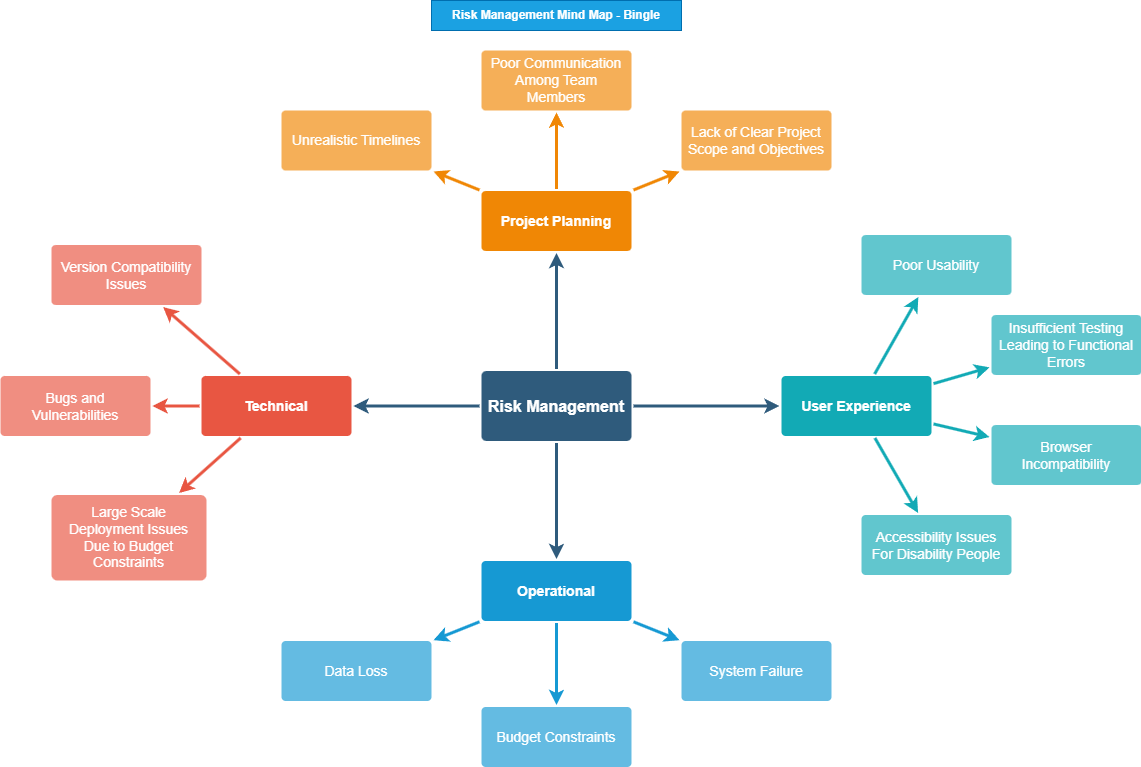

The diagram above was exported from draw.io. Its source (the exported page's mxGraphModel, read from the mxfile embedded in the PNG):
<mxGraphModel dx="1562" dy="850" grid="1" gridSize="10" guides="1" tooltips="1" connect="1" arrows="1" fold="1" page="1" pageScale="1" pageWidth="1169" pageHeight="827" background="none" math="0" shadow="0">
  <root>
    <mxCell id="0" />
    <mxCell id="1" parent="0" />
    <mxCell id="1745" value="" style="edgeStyle=none;rounded=0;jumpStyle=none;html=1;shadow=0;labelBackgroundColor=none;startArrow=none;startFill=0;endArrow=classic;endFill=1;jettySize=auto;orthogonalLoop=1;strokeColor=#2F5B7C;strokeWidth=3;fontFamily=Helvetica;fontSize=16;fontColor=#23445D;spacing=5;" parent="1" source="1749" target="1764" edge="1">
      <mxGeometry relative="1" as="geometry" />
    </mxCell>
    <mxCell id="1746" value="" style="edgeStyle=none;rounded=0;jumpStyle=none;html=1;shadow=0;labelBackgroundColor=none;startArrow=none;startFill=0;endArrow=classic;endFill=1;jettySize=auto;orthogonalLoop=1;strokeColor=#2F5B7C;strokeWidth=3;fontFamily=Helvetica;fontSize=16;fontColor=#23445D;spacing=5;" parent="1" source="1749" target="1771" edge="1">
      <mxGeometry relative="1" as="geometry" />
    </mxCell>
    <mxCell id="1747" value="" style="edgeStyle=none;rounded=0;jumpStyle=none;html=1;shadow=0;labelBackgroundColor=none;startArrow=none;startFill=0;endArrow=classic;endFill=1;jettySize=auto;orthogonalLoop=1;strokeColor=#2F5B7C;strokeWidth=3;fontFamily=Helvetica;fontSize=16;fontColor=#23445D;spacing=5;" parent="1" source="1749" target="1760" edge="1">
      <mxGeometry relative="1" as="geometry" />
    </mxCell>
    <mxCell id="1748" value="" style="edgeStyle=none;rounded=0;jumpStyle=none;html=1;shadow=0;labelBackgroundColor=none;startArrow=none;startFill=0;endArrow=classic;endFill=1;jettySize=auto;orthogonalLoop=1;strokeColor=#2F5B7C;strokeWidth=3;fontFamily=Helvetica;fontSize=16;fontColor=#23445D;spacing=5;" parent="1" source="1749" target="1753" edge="1">
      <mxGeometry relative="1" as="geometry" />
    </mxCell>
    <mxCell id="1749" value="Risk Management" style="rounded=1;whiteSpace=wrap;html=1;shadow=0;labelBackgroundColor=none;strokeColor=none;strokeWidth=3;fillColor=#2F5B7C;fontFamily=Helvetica;fontSize=16;fontColor=#FFFFFF;align=center;fontStyle=1;spacing=5;arcSize=7;perimeterSpacing=2;" parent="1" vertex="1">
      <mxGeometry x="495" y="380.5" width="150" height="70" as="geometry" />
    </mxCell>
    <mxCell id="1750" value="" style="edgeStyle=none;rounded=1;jumpStyle=none;html=1;shadow=0;labelBackgroundColor=none;startArrow=none;startFill=0;jettySize=auto;orthogonalLoop=1;strokeColor=#E85642;strokeWidth=3;fontFamily=Helvetica;fontSize=14;fontColor=#FFFFFF;spacing=5;fontStyle=1;fillColor=#b0e3e6;" parent="1" source="1753" target="1756" edge="1">
      <mxGeometry relative="1" as="geometry" />
    </mxCell>
    <mxCell id="1751" value="" style="edgeStyle=none;rounded=1;jumpStyle=none;html=1;shadow=0;labelBackgroundColor=none;startArrow=none;startFill=0;jettySize=auto;orthogonalLoop=1;strokeColor=#E85642;strokeWidth=3;fontFamily=Helvetica;fontSize=14;fontColor=#FFFFFF;spacing=5;fontStyle=1;fillColor=#b0e3e6;" parent="1" source="1753" target="1755" edge="1">
      <mxGeometry relative="1" as="geometry" />
    </mxCell>
    <mxCell id="1752" value="" style="edgeStyle=none;rounded=1;jumpStyle=none;html=1;shadow=0;labelBackgroundColor=none;startArrow=none;startFill=0;jettySize=auto;orthogonalLoop=1;strokeColor=#E85642;strokeWidth=3;fontFamily=Helvetica;fontSize=14;fontColor=#FFFFFF;spacing=5;fontStyle=1;fillColor=#b0e3e6;" parent="1" source="1753" target="1754" edge="1">
      <mxGeometry relative="1" as="geometry" />
    </mxCell>
    <mxCell id="1753" value="Technical" style="rounded=1;whiteSpace=wrap;html=1;shadow=0;labelBackgroundColor=none;strokeColor=none;strokeWidth=3;fillColor=#e85642;fontFamily=Helvetica;fontSize=14;fontColor=#FFFFFF;align=center;spacing=5;fontStyle=1;arcSize=7;perimeterSpacing=2;" parent="1" vertex="1">
      <mxGeometry x="215" y="385.5" width="150" height="60" as="geometry" />
    </mxCell>
    <mxCell id="1754" value="Large Scale Deployment Issues Due to Budget Constraints" style="rounded=1;whiteSpace=wrap;html=1;shadow=0;labelBackgroundColor=none;strokeColor=none;strokeWidth=3;fillColor=#f08e81;fontFamily=Helvetica;fontSize=14;fontColor=#FFFFFF;align=center;spacing=5;fontStyle=0;arcSize=7;perimeterSpacing=2;" parent="1" vertex="1">
      <mxGeometry x="65" y="504.5" width="155" height="85.5" as="geometry" />
    </mxCell>
    <mxCell id="1755" value="Bugs and Vulnerabilities" style="rounded=1;whiteSpace=wrap;html=1;shadow=0;labelBackgroundColor=none;strokeColor=none;strokeWidth=3;fillColor=#f08e81;fontFamily=Helvetica;fontSize=14;fontColor=#FFFFFF;align=center;spacing=5;fontStyle=0;arcSize=7;perimeterSpacing=2;" parent="1" vertex="1">
      <mxGeometry x="14" y="385.5" width="150" height="60" as="geometry" />
    </mxCell>
    <mxCell id="1756" value="Version Compatibility Issues" style="rounded=1;whiteSpace=wrap;html=1;shadow=0;labelBackgroundColor=none;strokeColor=none;strokeWidth=3;fillColor=#f08e81;fontFamily=Helvetica;fontSize=14;fontColor=#FFFFFF;align=center;spacing=5;fontStyle=0;arcSize=7;perimeterSpacing=2;" parent="1" vertex="1">
      <mxGeometry x="65" y="254.5" width="150" height="60" as="geometry" />
    </mxCell>
    <mxCell id="1757" value="" style="edgeStyle=none;rounded=0;jumpStyle=none;html=1;shadow=0;labelBackgroundColor=none;startArrow=none;startFill=0;endArrow=classic;endFill=1;jettySize=auto;orthogonalLoop=1;strokeColor=#1699D3;strokeWidth=3;fontFamily=Helvetica;fontSize=14;fontColor=#FFFFFF;spacing=5;" parent="1" source="1760" target="1763" edge="1">
      <mxGeometry relative="1" as="geometry" />
    </mxCell>
    <mxCell id="1758" value="" style="edgeStyle=none;rounded=0;jumpStyle=none;html=1;shadow=0;labelBackgroundColor=none;startArrow=none;startFill=0;endArrow=classic;endFill=1;jettySize=auto;orthogonalLoop=1;strokeColor=#1699D3;strokeWidth=3;fontFamily=Helvetica;fontSize=14;fontColor=#FFFFFF;spacing=5;" parent="1" source="1760" target="1762" edge="1">
      <mxGeometry relative="1" as="geometry" />
    </mxCell>
    <mxCell id="1759" value="" style="edgeStyle=none;rounded=0;jumpStyle=none;html=1;shadow=0;labelBackgroundColor=none;startArrow=none;startFill=0;endArrow=classic;endFill=1;jettySize=auto;orthogonalLoop=1;strokeColor=#1699D3;strokeWidth=3;fontFamily=Helvetica;fontSize=14;fontColor=#FFFFFF;spacing=5;" parent="1" source="1760" target="1761" edge="1">
      <mxGeometry relative="1" as="geometry" />
    </mxCell>
    <mxCell id="1760" value="Operational" style="rounded=1;whiteSpace=wrap;html=1;shadow=0;labelBackgroundColor=none;strokeColor=none;strokeWidth=3;fillColor=#1699d3;fontFamily=Helvetica;fontSize=14;fontColor=#FFFFFF;align=center;spacing=5;fontStyle=1;arcSize=7;perimeterSpacing=2;" parent="1" vertex="1">
      <mxGeometry x="495" y="570.5" width="150" height="60" as="geometry" />
    </mxCell>
    <mxCell id="1761" value="System Failure" style="rounded=1;whiteSpace=wrap;html=1;shadow=0;labelBackgroundColor=none;strokeColor=none;strokeWidth=3;fillColor=#64bbe2;fontFamily=Helvetica;fontSize=14;fontColor=#FFFFFF;align=center;spacing=5;arcSize=7;perimeterSpacing=2;" parent="1" vertex="1">
      <mxGeometry x="695" y="650.5" width="150" height="60" as="geometry" />
    </mxCell>
    <mxCell id="1762" value="Budget Constraints" style="rounded=1;whiteSpace=wrap;html=1;shadow=0;labelBackgroundColor=none;strokeColor=none;strokeWidth=3;fillColor=#64bbe2;fontFamily=Helvetica;fontSize=14;fontColor=#FFFFFF;align=center;spacing=5;arcSize=7;perimeterSpacing=2;" parent="1" vertex="1">
      <mxGeometry x="495" y="716.5" width="150" height="60" as="geometry" />
    </mxCell>
    <mxCell id="1763" value="Data Loss" style="rounded=1;whiteSpace=wrap;html=1;shadow=0;labelBackgroundColor=none;strokeColor=none;strokeWidth=3;fillColor=#64bbe2;fontFamily=Helvetica;fontSize=14;fontColor=#FFFFFF;align=center;spacing=5;arcSize=7;perimeterSpacing=2;" parent="1" vertex="1">
      <mxGeometry x="295" y="650.5" width="150" height="60" as="geometry" />
    </mxCell>
    <mxCell id="1764" value="Project Planning" style="rounded=1;whiteSpace=wrap;html=1;shadow=0;labelBackgroundColor=none;strokeColor=none;strokeWidth=3;fillColor=#F08705;fontFamily=Helvetica;fontSize=14;fontColor=#FFFFFF;align=center;spacing=5;fontStyle=1;arcSize=7;perimeterSpacing=2;" parent="1" vertex="1">
      <mxGeometry x="495" y="200.5" width="150" height="60" as="geometry" />
    </mxCell>
    <mxCell id="1765" value="Lack of Clear Project Scope and Objectives" style="rounded=1;whiteSpace=wrap;html=1;shadow=0;labelBackgroundColor=none;strokeColor=none;strokeWidth=3;fillColor=#f5af58;fontFamily=Helvetica;fontSize=14;fontColor=#FFFFFF;align=center;spacing=5;arcSize=7;perimeterSpacing=2;" parent="1" vertex="1">
      <mxGeometry x="695" y="120" width="150" height="60" as="geometry" />
    </mxCell>
    <mxCell id="1766" value="" style="edgeStyle=none;rounded=0;jumpStyle=none;html=1;shadow=0;labelBackgroundColor=none;startArrow=none;startFill=0;endArrow=classic;endFill=1;jettySize=auto;orthogonalLoop=1;strokeColor=#F08705;strokeWidth=3;fontFamily=Helvetica;fontSize=14;fontColor=#FFFFFF;spacing=5;" parent="1" source="1764" target="1765" edge="1">
      <mxGeometry relative="1" as="geometry" />
    </mxCell>
    <mxCell id="1767" value="Poor Communication&lt;br&gt;Among Team Members" style="rounded=1;whiteSpace=wrap;html=1;shadow=0;labelBackgroundColor=none;strokeColor=none;strokeWidth=3;fillColor=#f5af58;fontFamily=Helvetica;fontSize=14;fontColor=#FFFFFF;align=center;spacing=5;arcSize=7;perimeterSpacing=2;" parent="1" vertex="1">
      <mxGeometry x="495" y="60" width="150" height="60" as="geometry" />
    </mxCell>
    <mxCell id="1768" value="" style="edgeStyle=none;rounded=0;jumpStyle=none;html=1;shadow=0;labelBackgroundColor=none;startArrow=none;startFill=0;endArrow=classic;endFill=1;jettySize=auto;orthogonalLoop=1;strokeColor=#F08705;strokeWidth=3;fontFamily=Helvetica;fontSize=14;fontColor=#FFFFFF;spacing=5;" parent="1" source="1764" target="1767" edge="1">
      <mxGeometry relative="1" as="geometry" />
    </mxCell>
    <mxCell id="1769" value="Unrealistic Timelines" style="rounded=1;whiteSpace=wrap;html=1;shadow=0;labelBackgroundColor=none;strokeColor=none;strokeWidth=3;fillColor=#f5af58;fontFamily=Helvetica;fontSize=14;fontColor=#FFFFFF;align=center;spacing=5;arcSize=7;perimeterSpacing=2;" parent="1" vertex="1">
      <mxGeometry x="295" y="120" width="150" height="60" as="geometry" />
    </mxCell>
    <mxCell id="1770" value="" style="edgeStyle=none;rounded=0;jumpStyle=none;html=1;shadow=0;labelBackgroundColor=none;startArrow=none;startFill=0;endArrow=classic;endFill=1;jettySize=auto;orthogonalLoop=1;strokeColor=#F08705;strokeWidth=3;fontFamily=Helvetica;fontSize=14;fontColor=#FFFFFF;spacing=5;" parent="1" source="1764" target="1769" edge="1">
      <mxGeometry relative="1" as="geometry" />
    </mxCell>
    <mxCell id="1771" value="User Experience" style="rounded=1;whiteSpace=wrap;html=1;shadow=0;labelBackgroundColor=none;strokeColor=none;strokeWidth=3;fillColor=#12aab5;fontFamily=Helvetica;fontSize=14;fontColor=#FFFFFF;align=center;spacing=5;fontStyle=1;arcSize=7;perimeterSpacing=2;" parent="1" vertex="1">
      <mxGeometry x="795" y="385.4999999999999" width="150" height="60" as="geometry" />
    </mxCell>
    <mxCell id="1772" value="Accessibility Issues For Disability People" style="rounded=1;whiteSpace=wrap;html=1;shadow=0;labelBackgroundColor=none;strokeColor=none;strokeWidth=3;fillColor=#61c6ce;fontFamily=Helvetica;fontSize=14;fontColor=#FFFFFF;align=center;spacing=5;fontStyle=0;arcSize=7;perimeterSpacing=2;" parent="1" vertex="1">
      <mxGeometry x="875" y="524.5" width="150" height="60" as="geometry" />
    </mxCell>
    <mxCell id="1773" value="" style="edgeStyle=none;rounded=1;jumpStyle=none;html=1;shadow=0;labelBackgroundColor=none;startArrow=none;startFill=0;jettySize=auto;orthogonalLoop=1;strokeColor=#12AAB5;strokeWidth=3;fontFamily=Helvetica;fontSize=14;fontColor=#FFFFFF;spacing=5;fontStyle=1;fillColor=#b0e3e6;" parent="1" source="1771" target="1772" edge="1">
      <mxGeometry relative="1" as="geometry" />
    </mxCell>
    <mxCell id="1774" value="Browser Incompatibility" style="rounded=1;whiteSpace=wrap;html=1;shadow=0;labelBackgroundColor=none;strokeColor=none;strokeWidth=3;fillColor=#61c6ce;fontFamily=Helvetica;fontSize=14;fontColor=#FFFFFF;align=center;spacing=5;fontStyle=0;arcSize=7;perimeterSpacing=2;" parent="1" vertex="1">
      <mxGeometry x="1005" y="434.5" width="150" height="60" as="geometry" />
    </mxCell>
    <mxCell id="1775" value="" style="edgeStyle=none;rounded=1;jumpStyle=none;html=1;shadow=0;labelBackgroundColor=none;startArrow=none;startFill=0;jettySize=auto;orthogonalLoop=1;strokeColor=#12AAB5;strokeWidth=3;fontFamily=Helvetica;fontSize=14;fontColor=#FFFFFF;spacing=5;fontStyle=1;fillColor=#b0e3e6;" parent="1" source="1771" target="1774" edge="1">
      <mxGeometry relative="1" as="geometry" />
    </mxCell>
    <mxCell id="1776" value="Insufficient Testing Leading to Functional Errors" style="rounded=1;whiteSpace=wrap;html=1;shadow=0;labelBackgroundColor=none;strokeColor=none;strokeWidth=3;fillColor=#61c6ce;fontFamily=Helvetica;fontSize=14;fontColor=#FFFFFF;align=center;spacing=5;fontStyle=0;arcSize=7;perimeterSpacing=2;" parent="1" vertex="1">
      <mxGeometry x="1005" y="324.5" width="150" height="60" as="geometry" />
    </mxCell>
    <mxCell id="1777" value="" style="edgeStyle=none;rounded=1;jumpStyle=none;html=1;shadow=0;labelBackgroundColor=none;startArrow=none;startFill=0;jettySize=auto;orthogonalLoop=1;strokeColor=#12AAB5;strokeWidth=3;fontFamily=Helvetica;fontSize=14;fontColor=#FFFFFF;spacing=5;fontStyle=1;fillColor=#b0e3e6;" parent="1" source="1771" target="1776" edge="1">
      <mxGeometry relative="1" as="geometry" />
    </mxCell>
    <mxCell id="1778" value="Poor Usability" style="rounded=1;whiteSpace=wrap;html=1;shadow=0;labelBackgroundColor=none;strokeColor=none;strokeWidth=3;fillColor=#61c6ce;fontFamily=Helvetica;fontSize=14;fontColor=#FFFFFF;align=center;spacing=5;fontStyle=0;arcSize=7;perimeterSpacing=2;" parent="1" vertex="1">
      <mxGeometry x="875" y="244.5" width="150" height="60" as="geometry" />
    </mxCell>
    <mxCell id="1779" value="" style="edgeStyle=none;rounded=1;jumpStyle=none;html=1;shadow=0;labelBackgroundColor=none;startArrow=none;startFill=0;jettySize=auto;orthogonalLoop=1;strokeColor=#12AAB5;strokeWidth=3;fontFamily=Helvetica;fontSize=14;fontColor=#FFFFFF;spacing=5;fontStyle=1;fillColor=#b0e3e6;" parent="1" source="1771" target="1778" edge="1">
      <mxGeometry relative="1" as="geometry" />
    </mxCell>
    <mxCell id="Q4qpwiiB48T-ctQsHNgX-1779" value="&lt;b&gt;Risk Management Mind Map - Bingle&lt;/b&gt;" style="text;html=1;align=center;verticalAlign=middle;whiteSpace=wrap;rounded=0;fillColor=#1ba1e2;fontColor=#ffffff;strokeColor=#006EAF;" vertex="1" parent="1">
      <mxGeometry x="445" y="10" width="250" height="30" as="geometry" />
    </mxCell>
  </root>
</mxGraphModel>